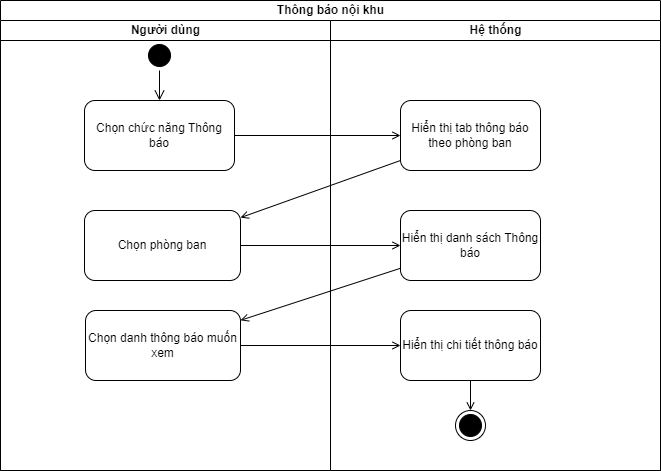

The diagram above was exported from draw.io. Its source (the exported page's mxGraphModel, read from the mxfile embedded in the PNG):
<mxGraphModel dx="1050" dy="581" grid="1" gridSize="10" guides="1" tooltips="1" connect="1" arrows="1" fold="1" page="1" pageScale="1" pageWidth="827" pageHeight="1169" math="0" shadow="0">
  <root>
    <mxCell id="0" />
    <mxCell id="1" parent="0" />
    <mxCell id="0CK30PYtFb3W8ryfQRUf-1" value="Thông báo nội khu" style="swimlane;childLayout=stackLayout;resizeParent=1;resizeParentMax=0;startSize=20;html=1;" parent="1" vertex="1">
      <mxGeometry x="180.00000000000045" y="90" width="660" height="470" as="geometry" />
    </mxCell>
    <mxCell id="0CK30PYtFb3W8ryfQRUf-2" value="Người dùng" style="swimlane;startSize=20;html=1;" parent="0CK30PYtFb3W8ryfQRUf-1" vertex="1">
      <mxGeometry y="20" width="330" height="450" as="geometry" />
    </mxCell>
    <mxCell id="0CK30PYtFb3W8ryfQRUf-5" value="" style="ellipse;html=1;shape=startState;fillColor=#000000;strokeColor=#000000;" parent="0CK30PYtFb3W8ryfQRUf-2" vertex="1">
      <mxGeometry x="143.99999999999955" y="20" width="30" height="30" as="geometry" />
    </mxCell>
    <mxCell id="0CK30PYtFb3W8ryfQRUf-6" value="" style="edgeStyle=orthogonalEdgeStyle;html=1;verticalAlign=bottom;endArrow=open;endSize=8;strokeColor=#000000;rounded=0;" parent="0CK30PYtFb3W8ryfQRUf-2" source="0CK30PYtFb3W8ryfQRUf-5" target="0CK30PYtFb3W8ryfQRUf-7" edge="1">
      <mxGeometry relative="1" as="geometry">
        <mxPoint x="79.99999999999955" y="110" as="targetPoint" />
      </mxGeometry>
    </mxCell>
    <mxCell id="0CK30PYtFb3W8ryfQRUf-7" value="Chọn chức năng Thông báo" style="rounded=1;whiteSpace=wrap;html=1;strokeColor=#000000;" parent="0CK30PYtFb3W8ryfQRUf-2" vertex="1">
      <mxGeometry x="84" y="80" width="150" height="70" as="geometry" />
    </mxCell>
    <mxCell id="0CK30PYtFb3W8ryfQRUf-10" value="Chọn phòng ban" style="rounded=1;whiteSpace=wrap;html=1;strokeColor=#000000;" parent="0CK30PYtFb3W8ryfQRUf-2" vertex="1">
      <mxGeometry x="84" y="190" width="156" height="70" as="geometry" />
    </mxCell>
    <mxCell id="0CK30PYtFb3W8ryfQRUf-14" value="Chọn danh thông báo muốn xem" style="rounded=1;whiteSpace=wrap;html=1;strokeColor=#000000;" parent="0CK30PYtFb3W8ryfQRUf-2" vertex="1">
      <mxGeometry x="85" y="290" width="155" height="70" as="geometry" />
    </mxCell>
    <mxCell id="0CK30PYtFb3W8ryfQRUf-9" style="edgeStyle=orthogonalEdgeStyle;rounded=0;orthogonalLoop=1;jettySize=auto;html=1;strokeColor=#000000;endArrow=open;endFill=0;" parent="0CK30PYtFb3W8ryfQRUf-1" source="0CK30PYtFb3W8ryfQRUf-7" target="0CK30PYtFb3W8ryfQRUf-8" edge="1">
      <mxGeometry relative="1" as="geometry" />
    </mxCell>
    <mxCell id="0CK30PYtFb3W8ryfQRUf-11" style="rounded=0;orthogonalLoop=1;jettySize=auto;html=1;strokeColor=#000000;endArrow=open;endFill=0;" parent="0CK30PYtFb3W8ryfQRUf-1" source="0CK30PYtFb3W8ryfQRUf-8" target="0CK30PYtFb3W8ryfQRUf-10" edge="1">
      <mxGeometry relative="1" as="geometry" />
    </mxCell>
    <mxCell id="0CK30PYtFb3W8ryfQRUf-13" style="edgeStyle=none;rounded=0;orthogonalLoop=1;jettySize=auto;html=1;strokeColor=#000000;endArrow=open;endFill=0;" parent="0CK30PYtFb3W8ryfQRUf-1" source="0CK30PYtFb3W8ryfQRUf-10" target="0CK30PYtFb3W8ryfQRUf-12" edge="1">
      <mxGeometry relative="1" as="geometry" />
    </mxCell>
    <mxCell id="0CK30PYtFb3W8ryfQRUf-15" style="edgeStyle=none;rounded=0;orthogonalLoop=1;jettySize=auto;html=1;strokeColor=#000000;endArrow=open;endFill=0;" parent="0CK30PYtFb3W8ryfQRUf-1" source="0CK30PYtFb3W8ryfQRUf-12" target="0CK30PYtFb3W8ryfQRUf-14" edge="1">
      <mxGeometry relative="1" as="geometry" />
    </mxCell>
    <mxCell id="0CK30PYtFb3W8ryfQRUf-17" style="edgeStyle=none;rounded=0;orthogonalLoop=1;jettySize=auto;html=1;strokeColor=#000000;endArrow=open;endFill=0;" parent="0CK30PYtFb3W8ryfQRUf-1" source="0CK30PYtFb3W8ryfQRUf-14" target="0CK30PYtFb3W8ryfQRUf-16" edge="1">
      <mxGeometry relative="1" as="geometry" />
    </mxCell>
    <mxCell id="0CK30PYtFb3W8ryfQRUf-3" value="Hệ thống" style="swimlane;startSize=20;html=1;" parent="0CK30PYtFb3W8ryfQRUf-1" vertex="1">
      <mxGeometry x="330" y="20" width="330" height="450" as="geometry" />
    </mxCell>
    <mxCell id="0CK30PYtFb3W8ryfQRUf-8" value="Hiển thị tab thông báo theo phòng ban" style="rounded=1;whiteSpace=wrap;html=1;strokeColor=#000000;" parent="0CK30PYtFb3W8ryfQRUf-3" vertex="1">
      <mxGeometry x="70" y="80" width="140" height="70" as="geometry" />
    </mxCell>
    <mxCell id="0CK30PYtFb3W8ryfQRUf-12" value="Hiển thị danh sách Thông báo" style="rounded=1;whiteSpace=wrap;html=1;strokeColor=#000000;" parent="0CK30PYtFb3W8ryfQRUf-3" vertex="1">
      <mxGeometry x="70" y="190" width="140" height="70" as="geometry" />
    </mxCell>
    <mxCell id="0CK30PYtFb3W8ryfQRUf-19" style="edgeStyle=none;rounded=0;orthogonalLoop=1;jettySize=auto;html=1;strokeColor=#000000;entryX=0.5;entryY=0;entryDx=0;entryDy=0;endArrow=open;endFill=0;" parent="0CK30PYtFb3W8ryfQRUf-3" source="0CK30PYtFb3W8ryfQRUf-16" target="0CK30PYtFb3W8ryfQRUf-18" edge="1">
      <mxGeometry relative="1" as="geometry">
        <mxPoint x="104.99999999999955" y="380" as="targetPoint" />
      </mxGeometry>
    </mxCell>
    <mxCell id="0CK30PYtFb3W8ryfQRUf-16" value="Hiển thị chi tiết thông báo" style="rounded=1;whiteSpace=wrap;html=1;strokeColor=#000000;" parent="0CK30PYtFb3W8ryfQRUf-3" vertex="1">
      <mxGeometry x="70" y="290" width="140" height="70" as="geometry" />
    </mxCell>
    <mxCell id="0CK30PYtFb3W8ryfQRUf-18" value="" style="ellipse;html=1;shape=endState;fillColor=#000000;strokeColor=#000000;" parent="0CK30PYtFb3W8ryfQRUf-3" vertex="1">
      <mxGeometry x="124.99999999999955" y="390" width="30" height="30" as="geometry" />
    </mxCell>
  </root>
</mxGraphModel>